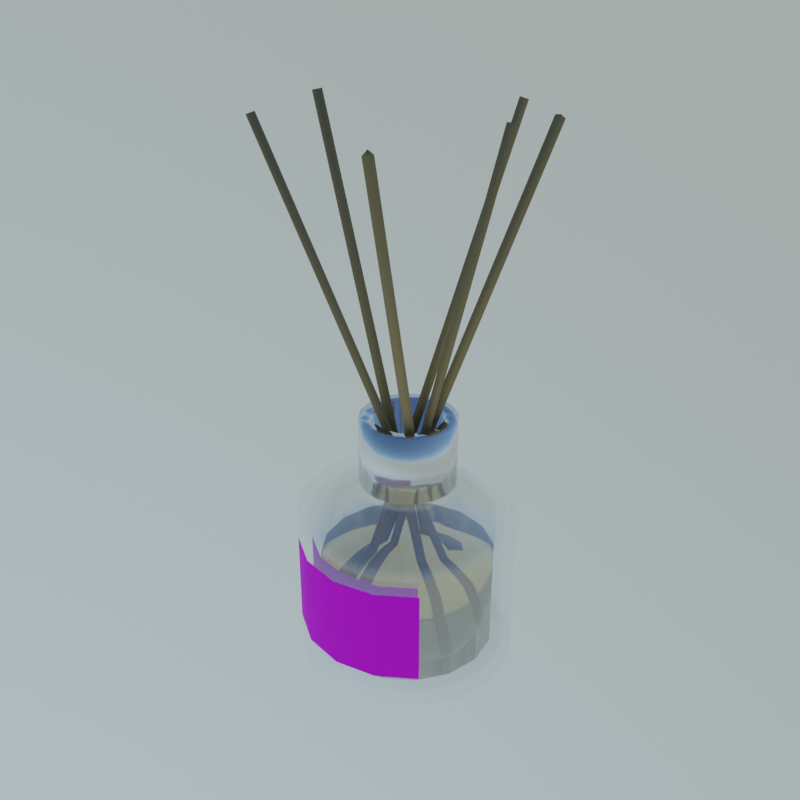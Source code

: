 # Source: aroma-reed-diffuser.blend  (saved by Blender 5.1.29; exported with 4.5.12 LTS)
import bpy
from mathutils import Matrix  # noqa: F401  (used for matrix-valued properties, if any)

bpy.ops.wm.read_factory_settings(use_empty=True)
scene = bpy.context.scene
scene.name = 'Scene'

# ---- collections
col_collection = bpy.data.collections.new('Collection'); scene.collection.children.link(col_collection)

# ---- images (referenced by path relative to the original .blend; pixels are not part of the script)
import os
ASSET_DIR = os.environ.get("B2B_ASSET_DIR", "")  # directory of the original .blend (textures are referenced by path, not embedded)
HERE = os.path.dirname(os.path.abspath(__file__))  # packed textures are extracted next to this script under _unpacked/

def load_image(name, relpath, width, height, colorspace="sRGB"):
    """Load a texture the original file referenced (path relative to the .blend, or extracted next to this script)."""
    p = next((c for c in (os.path.join(HERE, relpath), os.path.join(ASSET_DIR, relpath)) if relpath and os.path.exists(c)), "")
    if p:
        img = bpy.data.images.load(p, check_existing=True)
        img.name = name
    else:  # same state as the original file: an image datablock whose file is absent (Cycles renders it pink)
        img = bpy.data.images.new(name, width, height)
        img.source = "FILE"
        img.filepath = "//" + (relpath or name)
    img.colorspace_settings.name = colorspace
    return img
img_label_png = load_image('label.png', 'textures/label.png', 1024, 1024, 'sRGB')

# ---- materials (node trees are filled in below, after node groups)
mat_x_bottle__glass = bpy.data.materials.new('__X_BOTTLE__Glass')
mat_material_001 = bpy.data.materials.new('Material.001')
mat_label = bpy.data.materials.new('Label')
mat_x_oil__material = bpy.data.materials.new('__X_OIL__Material')
mat_material_002 = bpy.data.materials.new('Material.002')

# ---- material node trees
mat_x_bottle__glass.use_nodes = True; mat_x_bottle__glass.node_tree.nodes.clear()
_N = mat_x_bottle__glass.node_tree.nodes; _L = mat_x_bottle__glass.node_tree.links
n0 = _N.new('ShaderNodeBsdfPrincipled'); n0.name = 'Principled BSDF'; n0.location = (-200, 100)
n0.inputs[0].default_value = (1.0, 1.0, 1.0, 1.0)
n0.inputs[1].default_value = 0.7
n0.inputs[2].default_value = 0.0
n0.inputs[4].default_value = 0.2
n1 = _N.new('ShaderNodeOutputMaterial'); n1.name = 'Material Output'; n1.location = (200, 100)
_L.new(n0.outputs[0], n1.inputs[0])
n1.is_active_output = True
mat_material_001.use_nodes = True; mat_material_001.node_tree.nodes.clear()
_N = mat_material_001.node_tree.nodes; _L = mat_material_001.node_tree.links
n0 = _N.new('ShaderNodeBsdfPrincipled'); n0.name = 'Principled BSDF'; n0.location = (-200, 100)
n0.inputs[1].default_value = 1.0
n0.inputs[2].default_value = 0.1
n1 = _N.new('ShaderNodeOutputMaterial'); n1.name = 'Material Output'; n1.location = (200, 100)
_L.new(n0.outputs[0], n1.inputs[0])
n1.is_active_output = True
mat_label.use_nodes = True; mat_label.node_tree.nodes.clear()
_N = mat_label.node_tree.nodes; _L = mat_label.node_tree.links
n0 = _N.new('ShaderNodeBsdfPrincipled'); n0.name = 'Principled BSDF'; n0.location = (-200, 100)
n0.inputs[2].default_value = 1.0
n1 = _N.new('ShaderNodeOutputMaterial'); n1.name = 'Material Output'; n1.location = (200, 100)
n2 = _N.new('ShaderNodeTexImage'); n2.name = 'Image Texture'; n2.location = (-490, 80)
n2.image = img_label_png
_L.new(n0.outputs[0], n1.inputs[0])
_L.new(n2.outputs[0], n0.inputs[0])
n1.is_active_output = True
mat_x_oil__material.use_nodes = True; mat_x_oil__material.node_tree.nodes.clear()
_N = mat_x_oil__material.node_tree.nodes; _L = mat_x_oil__material.node_tree.links
n0 = _N.new('ShaderNodeBsdfPrincipled'); n0.name = 'Principled BSDF'; n0.location = (-200, 100)
n0.inputs[0].default_value = (0.8, 0.6344, 0.252, 1.0)
n0.inputs[2].default_value = 0.0
n0.inputs[3].default_value = 1.48
n0.inputs[18].default_value = 1.0
n1 = _N.new('ShaderNodeOutputMaterial'); n1.name = 'Material Output'; n1.location = (200, 100)
_L.new(n0.outputs[0], n1.inputs[0])
n1.is_active_output = True
mat_material_002.use_nodes = True; mat_material_002.node_tree.nodes.clear()
_N = mat_material_002.node_tree.nodes; _L = mat_material_002.node_tree.links
n0 = _N.new('ShaderNodeBsdfPrincipled'); n0.name = 'Principled BSDF'; n0.location = (-200, 100)
n0.inputs[0].default_value = (0.3583, 0.2404, 0.1014, 1.0)
n0.inputs[2].default_value = 1.0
n1 = _N.new('ShaderNodeOutputMaterial'); n1.name = 'Material Output'; n1.location = (200, 100)
_L.new(n0.outputs[0], n1.inputs[0])
n1.is_active_output = True

# ---- world
world_world = bpy.data.worlds.new('World'); scene.world = world_world
world_world.use_nodes = True; world_world.node_tree.nodes.clear()
_N = world_world.node_tree.nodes; _L = world_world.node_tree.links
n0 = _N.new('ShaderNodeOutputWorld'); n0.name = 'World Output'; n0.location = (300, 300)
n1 = _N.new('ShaderNodeBackground'); n1.name = 'Background'; n1.location = (10, 300)
n1.inputs[1].default_value = 2.6
n2 = _N.new('ShaderNodeTexSky'); n2.name = 'Sky Texture'; n2.location = (-190, 280)
n2.sky_type = 'HOSEK_WILKIE'
n2.sun_direction = (0.3857, 0.2857, 0.8773)
n2.turbidity = 1.0
n2.sun_elevation = 1.571
_L.new(n1.outputs[0], n0.inputs[0])
_L.new(n2.outputs[0], n1.inputs[0])
n0.is_active_output = True
world_world.color = (0.05088, 0.05088, 0.05088)
world_world.use_sun_shadow = False
world_world.sun_shadow_jitter_overblur = 0.0

# ---- meshes
me_cylinder = bpy.data.meshes.new('Cylinder')
me_cylinder.from_pydata([(0.0, 0.04, -0.03), (0.0, 0.04, 0.03), (0.01531, 0.03696, -0.03), (0.01531, 0.03696, 0.03), (0.02828, 0.02828, -0.03), (0.02828, 0.02828, 0.03), (0.03696, 0.01531, -0.03), (0.03696, 0.01531, 0.03), (0.04, 0.0, -0.03), (0.04, 0.0, 0.03), (0.03696, -0.01531, -0.03), (0.03696, -0.01531, 0.03), (0.02828, -0.02828, -0.03), (0.02828, -0.02828, 0.03), (0.01531, -0.03696, -0.03), (0.01531, -0.03696, 0.03), (0.0, -0.04, -0.03), (0.0, -0.04, 0.03), (-0.01531, -0.03696, -0.03), (-0.01531, -0.03696, 0.03), (-0.02828, -0.02828, -0.03), (-0.02828, -0.02828, 0.03), (-0.03696, -0.01531, -0.03), (-0.03696, -0.01531, 0.03), (-0.04, 0.0, -0.03), (-0.04, 0.0, 0.03), (-0.03696, 0.01531, -0.03), (-0.03696, 0.01531, 0.03), (-0.02828, 0.02828, -0.03), (-0.02828, 0.02828, 0.03), (-0.01531, 0.03696, -0.03), (-0.01531, 0.03696, 0.03), (0.006123, 0.01478, 0.035), (7.276e-11, 0.016, 0.035), (0.01131, 0.01131, 0.035), (0.01478, 0.006123, 0.035), (0.016, 9.895e-11, 0.035), (0.01478, -0.006123, 0.035), (0.01131, -0.01131, 0.035), (0.006123, -0.01478, 0.035), (7.276e-11, -0.016, 0.035), (-0.006123, -0.01478, 0.035), (-0.01131, -0.01131, 0.035), (-0.01478, -0.006123, 0.035), (-0.016, 9.895e-11, 0.035), (-0.01478, 0.006123, 0.035), (-0.01131, 0.01131, 0.035), (-0.006123, 0.01478, 0.035), (0.01245, 0.01245, 0.04), (-0.006735, -0.01626, 0.04), (0.006735, 0.01626, 0.04), (8.906e-11, 0.0176, 0.04), (8.906e-11, -0.0176, 0.04), (-0.006735, 0.01626, 0.04), (0.006735, -0.01626, 0.04), (-0.01245, 0.01245, 0.04), (0.01245, -0.01245, 0.04), (-0.01626, 0.006735, 0.04), (0.01626, -0.006735, 0.04), (-0.0176, 9.895e-11, 0.04), (0.0176, 9.895e-11, 0.04), (0.01626, 0.006735, 0.04), (-0.01626, -0.006735, 0.04), (-0.01245, -0.01245, 0.04), (-0.01131, -0.01131, 0.04), (-0.01478, -0.006123, 0.04), (0.01478, 0.006123, 0.04), (0.016, 9.895e-11, 0.04), (-0.016, 9.895e-11, 0.04), (0.01478, -0.006123, 0.04), (-0.01478, 0.006123, 0.04), (0.01131, -0.01131, 0.04), (-0.01131, 0.01131, 0.04), (0.006123, -0.01478, 0.04), (-0.006123, 0.01478, 0.04), (7.276e-11, -0.016, 0.04), (7.276e-11, 0.016, 0.04), (0.006123, 0.01478, 0.04), (-0.006123, -0.01478, 0.04), (0.01131, 0.01131, 0.04), (0.01245, 0.01245, 0.065), (-0.006735, -0.01626, 0.065), (0.006735, 0.01626, 0.065), (8.906e-11, 0.0176, 0.065), (8.906e-11, -0.0176, 0.065), (-0.006735, 0.01626, 0.065), (0.006735, -0.01626, 0.065), (-0.01245, 0.01245, 0.065), (0.01245, -0.01245, 0.065), (-0.01626, 0.006735, 0.065), (0.01626, -0.006735, 0.065), (-0.0176, 9.895e-11, 0.065), (0.0176, 9.895e-11, 0.065), (0.01626, 0.006735, 0.065), (-0.01626, -0.006735, 0.065), (-0.01245, -0.01245, 0.065), (0.0, 0.04, -0.0175), (0.0, 0.04, 0.0175), (0.01531, 0.03696, 0.0175), (0.01531, 0.03696, -0.0175), (0.02828, 0.02828, 0.0175), (0.02828, 0.02828, -0.0175), (0.03696, 0.01531, 0.0175), (0.03696, 0.01531, -0.0175), (0.04, 0.0, 0.0175), (0.04, 0.0, -0.0175), (0.03696, -0.01531, 0.0175), (0.03696, -0.01531, -0.0175), (0.02828, -0.02828, 0.0175), (0.02828, -0.02828, -0.0175), (0.01531, -0.03696, 0.0175), (0.01531, -0.03696, -0.0175), (0.0, -0.04, 0.0175), (0.0, -0.04, -0.0175), (-0.01531, -0.03696, 0.0175), (-0.01531, -0.03696, -0.0175), (-0.02828, -0.02828, 0.0175), (-0.02828, -0.02828, -0.0175), (-0.03696, -0.01531, 0.0175), (-0.03696, -0.01531, -0.0175), (-0.04, 0.0, 0.0175), (-0.04, 0.0, -0.0175), (-0.03696, 0.01531, 0.0175), (-0.03696, 0.01531, -0.0175), (-0.02828, 0.02828, 0.0175), (-0.02828, 0.02828, -0.0175), (-0.01531, 0.03696, 0.0175), (-0.01531, 0.03696, -0.0175)], [], [(97, 1, 3, 98), (98, 3, 5, 100), (100, 5, 7, 102), (102, 7, 9, 104), (104, 9, 11, 106), (106, 11, 13, 108), (108, 13, 15, 110), (110, 15, 17, 112), (112, 17, 19, 114), (114, 19, 21, 116), (116, 21, 23, 118), (118, 23, 25, 120), (120, 25, 27, 122), (122, 27, 29, 124), (7, 5, 34, 35), (124, 29, 31, 126), (126, 31, 1, 97), (0, 2, 4, 6, 8, 10, 12, 14, 16, 18, 20, 22, 24, 26, 28, 30), (78, 75, 52, 49), (17, 15, 39, 40), (3, 1, 33, 32), (27, 25, 44, 45), (13, 11, 37, 38), (23, 21, 42, 43), (1, 31, 47, 33), (9, 7, 35, 36), (19, 17, 40, 41), (29, 27, 45, 46), (5, 3, 32, 34), (15, 13, 38, 39), (25, 23, 43, 44), (11, 9, 36, 37), (21, 19, 41, 42), (31, 29, 46, 47), (67, 66, 61, 60), (71, 69, 58, 56), (75, 73, 54, 52), (79, 77, 50, 48), (68, 65, 62, 59), (72, 70, 57, 55), (77, 76, 51, 50), (64, 78, 49, 63), (69, 67, 60, 58), (73, 71, 56, 54), (66, 79, 48, 61), (76, 74, 53, 51), (65, 64, 63, 62), (70, 68, 59, 57), (74, 72, 55, 53), (35, 34, 79, 66), (42, 41, 78, 64), (34, 32, 77, 79), (41, 40, 75, 78), (33, 47, 74, 76), (32, 33, 76, 77), (40, 39, 73, 75), (47, 46, 72, 74), (39, 38, 71, 73), (46, 45, 70, 72), (38, 37, 69, 71), (45, 44, 68, 70), (37, 36, 67, 69), (44, 43, 65, 68), (36, 35, 66, 67), (43, 42, 64, 65), (52, 54, 86, 84), (61, 48, 80, 93), (51, 53, 85, 83), (59, 62, 94, 91), (50, 51, 83, 82), (48, 50, 82, 80), (60, 61, 93, 92), (49, 52, 84, 81), (55, 57, 89, 87), (57, 59, 91, 89), (58, 60, 92, 90), (56, 58, 90, 88), (63, 49, 81, 95), (53, 55, 87, 85), (54, 56, 88, 86), (62, 63, 95, 94), (30, 127, 96, 0), (127, 126, 97, 96), (28, 125, 127, 30), (125, 124, 126, 127), (26, 123, 125, 28), (123, 122, 124, 125), (24, 121, 123, 26), (121, 120, 122, 123), (22, 119, 121, 24), (119, 118, 120, 121), (20, 117, 119, 22), (117, 116, 118, 119), (18, 115, 117, 20), (115, 114, 116, 117), (16, 113, 115, 18), (113, 112, 114, 115), (14, 111, 113, 16), (111, 110, 112, 113), (12, 109, 111, 14), (109, 108, 110, 111), (10, 107, 109, 12), (107, 106, 108, 109), (8, 105, 107, 10), (105, 104, 106, 107), (6, 103, 105, 8), (103, 102, 104, 105), (4, 101, 103, 6), (101, 100, 102, 103), (2, 99, 101, 4), (99, 98, 100, 101), (0, 96, 99, 2), (96, 97, 98, 99)])
me_cylinder.polygons.foreach_set('use_smooth', [True] * 113)
me_cylinder.polygons.foreach_set('material_index', [0, 0, 0, 0, 0, 0, 0, 0, 0, 0, 0, 0, 0, 0, 0, 0, 0, 0, 0, 0, 0, 0, 0, 0, 0, 0, 0, 0, 0, 0, 0, 0, 0, 0, 0, 0, 0, 0, 0, 0, 0, 0, 0, 0, 0, 0, 0, 0, 0, 0, 0, 0, 0, 0, 0, 0, 0, 0, 0, 0, 0, 0, 0, 0, 0, 1, 1, 1, 1, 1, 1, 1, 1, 1, 1, 1, 1, 1, 1, 1, 1, 0, 0, 0, 0, 0, 0, 0, 0, 0, 0, 0, 0, 0, 2, 0, 2, 0, 2, 0, 2, 0, 0, 0, 0, 0, 0, 0, 0, 0, 0, 0, 0])
_uv = me_cylinder.uv_layers.new(name='UVMap')
_uv.uv.foreach_set('vector', [1.0, 0.8333, 1.0, 1.0, 0.9375, 1.0, 0.9375, 0.8333, 0.9375, 0.8333, 0.9375, 1.0, 0.875, 1.0, 0.875, 0.8333, 0.875, 0.8333, 0.875, 1.0, 0.8125, 1.0, 0.8125, 0.8333, 0.8125, 0.8333, 0.8125, 1.0, 0.75, 1.0, 0.75, 0.8333, 0.75, 0.8333, 0.75, 1.0, 0.6875, 1.0, 0.6875, 0.8333, 0.6875, 0.8333, 0.6875, 1.0, 0.625, 1.0, 0.625, 0.8333, 0.625, 0.8333, 0.625, 1.0, 0.5625, 1.0, 0.5625, 0.8333, 0.5625, 0.8333, 0.5625, 1.0, 0.5, 1.0, 0.5, 0.8333, 0.5, 0.8333, 0.5, 1.0, 0.4375, 1.0, 0.4375, 0.8333, 0.4375, 0.8333, 0.4375, 1.0, 0.375, 1.0, 0.375, 0.8333, 0.375, 0.8333, 0.375, 1.0, 0.3125, 1.0, 0.3125, 0.8333, 0.3125, 0.8333, 0.3125, 1.0, 0.25, 1.0, 0.25, 0.8333, 0.25, 0.8333, 0.25, 1.0, 0.1875, 1.0, 0.1875, 0.8333, 0.1875, 0.8333, 0.1875, 1.0, 0.125, 1.0, 0.125, 0.8333, 0.8125, 1.0, 0.875, 1.0, 0.875, 1.0, 0.8125, 1.0, 0.125, 0.8333, 0.125, 1.0, 0.0625, 1.0, 0.0625, 0.8333, 0.0625, 0.8333, 0.0625, 1.0, 0.0, 1.0, 0.0, 0.8333, 0.75, 0.49, 0.8418, 0.4717, 0.9197, 0.4197, 0.9717, 0.3418, 0.99, 0.25, 0.9717, 0.1582, 0.9197, 0.08029, 0.8418, 0.02827, 0.75, 0.01, 0.6582, 0.02827, 0.5803, 0.08029, 0.5283, 0.1582, 0.51, 0.25, 0.5283, 0.3418, 0.5803, 0.4197, 0.6582, 0.4717, 0.4375, 1.0, 0.5, 1.0, 0.5, 1.0, 0.4375, 1.0, 0.5, 1.0, 0.5625, 1.0, 0.5625, 1.0, 0.5, 1.0, 0.9375, 1.0, 1.0, 1.0, 1.0, 1.0, 0.9375, 1.0, 0.1875, 1.0, 0.25, 1.0, 0.25, 1.0, 0.1875, 1.0, 0.625, 1.0, 0.6875, 1.0, 0.6875, 1.0, 0.625, 1.0, 0.3125, 1.0, 0.375, 1.0, 0.375, 1.0, 0.3125, 1.0, 0.0, 1.0, 0.0625, 1.0, 0.0625, 1.0, 0.0, 1.0, 0.75, 1.0, 0.8125, 1.0, 0.8125, 1.0, 0.75, 1.0, 0.4375, 1.0, 0.5, 1.0, 0.5, 1.0, 0.4375, 1.0, 0.125, 1.0, 0.1875, 1.0, 0.1875, 1.0, 0.125, 1.0, 0.875, 1.0, 0.9375, 1.0, 0.9375, 1.0, 0.875, 1.0, 0.5625, 1.0, 0.625, 1.0, 0.625, 1.0, 0.5625, 1.0, 0.25, 1.0, 0.3125, 1.0, 0.3125, 1.0, 0.25, 1.0, 0.6875, 1.0, 0.75, 1.0, 0.75, 1.0, 0.6875, 1.0, 0.375, 1.0, 0.4375, 1.0, 0.4375, 1.0, 0.375, 1.0, 0.0625, 1.0, 0.125, 1.0, 0.125, 1.0, 0.0625, 1.0, 0.75, 1.0, 0.8125, 1.0, 0.8125, 1.0, 0.75, 1.0, 0.625, 1.0, 0.6875, 1.0, 0.6875, 1.0, 0.625, 1.0, 0.5, 1.0, 0.5625, 1.0, 0.5625, 1.0, 0.5, 1.0, 0.875, 1.0, 0.9375, 1.0, 0.9375, 1.0, 0.875, 1.0, 0.25, 1.0, 0.3125, 1.0, 0.3125, 1.0, 0.25, 1.0, 0.125, 1.0, 0.1875, 1.0, 0.1875, 1.0, 0.125, 1.0, 0.9375, 1.0, 1.0, 1.0, 1.0, 1.0, 0.9375, 1.0, 0.375, 1.0, 0.4375, 1.0, 0.4375, 1.0, 0.375, 1.0, 0.6875, 1.0, 0.75, 1.0, 0.75, 1.0, 0.6875, 1.0, 0.5625, 1.0, 0.625, 1.0, 0.625, 1.0, 0.5625, 1.0, 0.8125, 1.0, 0.875, 1.0, 0.875, 1.0, 0.8125, 1.0, 0.0, 1.0, 0.0625, 1.0, 0.0625, 1.0, 0.0, 1.0, 0.3125, 1.0, 0.375, 1.0, 0.375, 1.0, 0.3125, 1.0, 0.1875, 1.0, 0.25, 1.0, 0.25, 1.0, 0.1875, 1.0, 0.0625, 1.0, 0.125, 1.0, 0.125, 1.0, 0.0625, 1.0, 0.8125, 1.0, 0.875, 1.0, 0.875, 1.0, 0.8125, 1.0, 0.375, 1.0, 0.4375, 1.0, 0.4375, 1.0, 0.375, 1.0, 0.875, 1.0, 0.9375, 1.0, 0.9375, 1.0, 0.875, 1.0, 0.4375, 1.0, 0.5, 1.0, 0.5, 1.0, 0.4375, 1.0, 0.0, 1.0, 0.0625, 1.0, 0.0625, 1.0, 0.0, 1.0, 0.9375, 1.0, 1.0, 1.0, 1.0, 1.0, 0.9375, 1.0, 0.5, 1.0, 0.5625, 1.0, 0.5625, 1.0, 0.5, 1.0, 0.0625, 1.0, 0.125, 1.0, 0.125, 1.0, 0.0625, 1.0, 0.5625, 1.0, 0.625, 1.0, 0.625, 1.0, 0.5625, 1.0, 0.125, 1.0, 0.1875, 1.0, 0.1875, 1.0, 0.125, 1.0, 0.625, 1.0, 0.6875, 1.0, 0.6875, 1.0, 0.625, 1.0, 0.1875, 1.0, 0.25, 1.0, 0.25, 1.0, 0.1875, 1.0, 0.6875, 1.0, 0.75, 1.0, 0.75, 1.0, 0.6875, 1.0, 0.25, 1.0, 0.3125, 1.0, 0.3125, 1.0, 0.25, 1.0, 0.75, 1.0, 0.8125, 1.0, 0.8125, 1.0, 0.75, 1.0, 0.3125, 1.0, 0.375, 1.0, 0.375, 1.0, 0.3125, 1.0, 0.5, 1.0, 0.5625, 1.0, 0.5625, 1.0, 0.5, 1.0, 0.8125, 1.0, 0.875, 1.0, 0.875, 1.0, 0.8125, 1.0, 0.0, 1.0, 0.0625, 1.0, 0.0625, 1.0, 0.0, 1.0, 0.25, 1.0, 0.3125, 1.0, 0.3125, 1.0, 0.25, 1.0, 0.9375, 1.0, 1.0, 1.0, 1.0, 1.0, 0.9375, 1.0, 0.875, 1.0, 0.9375, 1.0, 0.9375, 1.0, 0.875, 1.0, 0.75, 1.0, 0.8125, 1.0, 0.8125, 1.0, 0.75, 1.0, 0.4375, 1.0, 0.5, 1.0, 0.5, 1.0, 0.4375, 1.0, 0.125, 1.0, 0.1875, 1.0, 0.1875, 1.0, 0.125, 1.0, 0.1875, 1.0, 0.25, 1.0, 0.25, 1.0, 0.1875, 1.0, 0.6875, 1.0, 0.75, 1.0, 0.75, 1.0, 0.6875, 1.0, 0.625, 1.0, 0.6875, 1.0, 0.6875, 1.0, 0.625, 1.0, 0.375, 1.0, 0.4375, 1.0, 0.4375, 1.0, 0.375, 1.0, 0.0625, 1.0, 0.125, 1.0, 0.125, 1.0, 0.0625, 1.0, 0.5625, 1.0, 0.625, 1.0, 0.625, 1.0, 0.5625, 1.0, 0.3125, 1.0, 0.375, 1.0, 0.375, 1.0, 0.3125, 1.0, 0.0625, 0.5, 0.0625, 0.6667, 0.0, 0.6667, 0.0, 0.5, 0.0625, 0.6667, 0.0625, 0.8333, 0.0, 0.8333, 0.0, 0.6667, 0.125, 0.5, 0.125, 0.6667, 0.0625, 0.6667, 0.0625, 0.5, 0.125, 0.6667, 0.125, 0.8333, 0.0625, 0.8333, 0.0625, 0.6667, 0.1875, 0.5, 0.1875, 0.6667, 0.125, 0.6667, 0.125, 0.5, 0.1875, 0.6667, 0.1875, 0.8333, 0.125, 0.8333, 0.125, 0.6667, 0.25, 0.5, 0.25, 0.6667, 0.1875, 0.6667, 0.1875, 0.5, 0.25, 0.6667, 0.25, 0.8333, 0.1875, 0.8333, 0.1875, 0.6667, 0.3125, 0.5, 0.3125, 0.6667, 0.25, 0.6667, 0.25, 0.5, 0.3125, 0.6667, 0.3125, 0.8333, 0.25, 0.8333, 0.25, 0.6667, 0.375, 0.5, 0.375, 0.6667, 0.3125, 0.6667, 0.3125, 0.5, 0.375, 0.6667, 0.375, 0.8333, 0.3125, 0.8333, 0.3125, 0.6667, 0.4375, 0.5, 0.4375, 0.6667, 0.375, 0.6667, 0.375, 0.5, 0.25, 0.2197, 0.25, 0.7803, 7.486e-05, 0.7803, 7.48e-05, 0.2197, 0.5, 0.5, 0.5, 0.6667, 0.4375, 0.6667, 0.4375, 0.5, 0.5, 0.2197, 0.5, 0.7803, 0.25, 0.7803, 0.25, 0.2197, 0.5625, 0.5, 0.5625, 0.6667, 0.5, 0.6667, 0.5, 0.5, 0.75, 0.2197, 0.75, 0.7803, 0.5, 0.7803, 0.5, 0.2197, 0.625, 0.5, 0.625, 0.6667, 0.5625, 0.6667, 0.5625, 0.5, 0.9999, 0.2197, 0.9999, 0.7803, 0.75, 0.7803, 0.75, 0.2197, 0.6875, 0.5, 0.6875, 0.6667, 0.625, 0.6667, 0.625, 0.5, 0.6875, 0.6667, 0.6875, 0.8333, 0.625, 0.8333, 0.625, 0.6667, 0.75, 0.5, 0.75, 0.6667, 0.6875, 0.6667, 0.6875, 0.5, 0.75, 0.6667, 0.75, 0.8333, 0.6875, 0.8333, 0.6875, 0.6667, 0.8125, 0.5, 0.8125, 0.6667, 0.75, 0.6667, 0.75, 0.5, 0.8125, 0.6667, 0.8125, 0.8333, 0.75, 0.8333, 0.75, 0.6667, 0.875, 0.5, 0.875, 0.6667, 0.8125, 0.6667, 0.8125, 0.5, 0.875, 0.6667, 0.875, 0.8333, 0.8125, 0.8333, 0.8125, 0.6667, 0.9375, 0.5, 0.9375, 0.6667, 0.875, 0.6667, 0.875, 0.5, 0.9375, 0.6667, 0.9375, 0.8333, 0.875, 0.8333, 0.875, 0.6667, 1.0, 0.5, 1.0, 0.6667, 0.9375, 0.6667, 0.9375, 0.5, 1.0, 0.6667, 1.0, 0.8333, 0.9375, 0.8333, 0.9375, 0.6667])
me_cylinder.materials.append(mat_x_bottle__glass)
me_cylinder.materials.append(mat_material_001)
me_cylinder.materials.append(mat_label)
me_cylinder.update()
me_cylinder_001 = bpy.data.meshes.new('Cylinder.001')
me_cylinder_001.from_pydata([(0.0, 0.032, -0.02), (0.0, 0.032, 0.015), (0.01225, 0.02956, -0.02), (0.01225, 0.02956, 0.015), (0.02263, 0.02263, -0.02), (0.02263, 0.02263, 0.015), (0.02956, 0.01225, -0.02), (0.02956, 0.01225, 0.015), (0.032, 0.0, -0.02), (0.032, 0.0, 0.015), (0.02956, -0.01225, -0.02), (0.02956, -0.01225, 0.015), (0.02263, -0.02263, -0.02), (0.02263, -0.02263, 0.015), (0.01225, -0.02956, -0.02), (0.01225, -0.02956, 0.015), (0.0, -0.032, -0.02), (0.0, -0.032, 0.015), (-0.01225, -0.02956, -0.02), (-0.01225, -0.02956, 0.015), (-0.02263, -0.02263, -0.02), (-0.02263, -0.02263, 0.015), (-0.02956, -0.01225, -0.02), (-0.02956, -0.01225, 0.015), (-0.032, 0.0, -0.02), (-0.032, 0.0, 0.015), (-0.02956, 0.01225, -0.02), (-0.02956, 0.01225, 0.015), (-0.02263, 0.02263, -0.02), (-0.02263, 0.02263, 0.015), (-0.01225, 0.02956, -0.02), (-0.01225, 0.02956, 0.015)], [], [(0, 1, 3, 2), (2, 3, 5, 4), (4, 5, 7, 6), (6, 7, 9, 8), (8, 9, 11, 10), (10, 11, 13, 12), (12, 13, 15, 14), (14, 15, 17, 16), (16, 17, 19, 18), (18, 19, 21, 20), (20, 21, 23, 22), (22, 23, 25, 24), (24, 25, 27, 26), (26, 27, 29, 28), (3, 1, 31, 29, 27, 25, 23, 21, 19, 17, 15, 13, 11, 9, 7, 5), (28, 29, 31, 30), (30, 31, 1, 0), (0, 2, 4, 6, 8, 10, 12, 14, 16, 18, 20, 22, 24, 26, 28, 30)])
me_cylinder_001.polygons.foreach_set('use_smooth', [True] * 18)
me_cylinder_001.materials.append(mat_x_oil__material)
me_cylinder_001.update()
me_cylinder_002 = bpy.data.meshes.new('Cylinder.002')
me_cylinder_002.from_pydata([(0.0, 0.002, -0.1), (0.0, 0.002, 0.1), (0.001732, -0.001, -0.1), (0.001732, -0.001, 0.1), (-0.001732, -0.001, -0.1), (-0.001732, -0.001, 0.1)], [], [(0, 1, 3, 2), (2, 3, 5, 4), (3, 1, 5), (4, 5, 1, 0), (0, 2, 4)])
me_cylinder_002.polygons.foreach_set('use_smooth', [True] * 5)
me_cylinder_002.materials.append(mat_material_002)
me_cylinder_002.update()

# ---- objects
ob_x_bottle__bottle = bpy.data.objects.new('__X_BOTTLE__bottle', me_cylinder)
ob_x_oil__oil = bpy.data.objects.new('__X_OIL__Oil', me_cylinder_001)
ob_stick = bpy.data.objects.new('Stick', me_cylinder_002)
ob_stick_001 = bpy.data.objects.new('Stick.001', me_cylinder_002)
ob_stick_002 = bpy.data.objects.new('Stick.002', me_cylinder_002)
ob_stick_003 = bpy.data.objects.new('Stick.003', me_cylinder_002)
ob_stick_004 = bpy.data.objects.new('Stick.004', me_cylinder_002)
ob_stick_005 = bpy.data.objects.new('Stick.005', me_cylinder_002)

# ---- transforms, parenting, visibility, modifiers, constraints
ob_x_bottle__bottle.location = (0.0, 0.0, 0.03)
_m = ob_x_bottle__bottle.modifiers.new('Solidify', 'SOLIDIFY')
_m.thickness = 0.005
_m = ob_x_bottle__bottle.modifiers.new('Bevel', 'BEVEL')
_m.width = 0.005
_m.width_pct = 0.005
_m.limit_method = 'WEIGHT'
ob_x_oil__oil.location = (0.0, 0.0, 0.025)
ob_stick.location = (0.0118, 0.0, 0.1052)
ob_stick.rotation_euler = (0.0, 0.2653, 0.0)
ob_stick_001.location = (0.008986, 0.009575, 0.1052)
ob_stick_001.rotation_euler = (0.01186, 0.3343, 0.5291)
ob_stick_002.location = (-0.01238, 0.0, 0.1052)
ob_stick_002.rotation_euler = (-0.009798, 0.3175, 2.962)
ob_stick_003.location = (-0.009008, -0.009767, 0.1052)
ob_stick_003.rotation_euler = (-0.03935, 0.3783, 3.54)
ob_stick_004.location = (0.0008976, 0.009575, 0.1052)
ob_stick_004.rotation_euler = (0.01186, 0.3343, 1.172)
ob_stick_005.location = (0.007445, -0.01041, 0.1052)
ob_stick_005.rotation_euler = (-0.06875, 0.3499, -1.384)

# ---- collection membership
col_collection.objects.link(ob_x_bottle__bottle)
col_collection.objects.link(ob_x_oil__oil)
col_collection.objects.link(ob_stick)
col_collection.objects.link(ob_stick_001)
col_collection.objects.link(ob_stick_002)
col_collection.objects.link(ob_stick_003)
col_collection.objects.link(ob_stick_004)
col_collection.objects.link(ob_stick_005)

# ---- scene / render settings (as saved in the file)
scene.frame_start = 1; scene.frame_end = 250; scene.frame_set(0)
scene.render.engine = 'CYCLES'
scene.render.image_settings.file_format = 'OPEN_EXR'
scene.render.image_settings.color_mode = 'RGB'
scene.render.image_settings.color_depth = '32'
scene.render.image_settings.compression = 100
scene.render.resolution_x = 2000
scene.render.resolution_y = 2000
scene.render.resolution_percentage = 150
scene.render.fps = 60
scene.render.use_border = True
scene.render.bake_bias = 0.0
scene.render.bake_samples = 0
scene.render.use_persistent_data = True
scene.cycles.use_denoising = False
scene.cycles.samples = 256
scene.cycles.scrambling_distance = 0.7
scene.cycles.max_bounces = 8
scene.cycles.diffuse_bounces = 8
scene.cycles.glossy_bounces = 8
scene.cycles.transmission_bounces = 8
scene.cycles.volume_bounces = 8
scene.cycles.sample_clamp_direct = 30.0
scene.cycles.sample_clamp_indirect = 30.0
scene.cycles.use_auto_tile = False
scene.eevee.taa_samples = 32
scene.eevee.taa_render_samples = 128
scene.eevee.use_raytracing = True
scene.view_settings.view_transform = 'Filmic'
bpy.context.view_layer.update()

# ---- added for rendering (the .blend has no active camera): camera
cam_auto = bpy.data.cameras.new('AutoCamera')
cam_auto.lens = 50.0
cam_auto.sensor_width = 36.0
cam_auto.clip_end = 1000.0
ob_auto_camera = bpy.data.objects.new('AutoCamera', cam_auto)
scene.collection.objects.link(ob_auto_camera)
ob_auto_camera.location = (0.215461, -0.26315, 0.275539)
ob_auto_camera.rotation_euler = (1.09748, -7.21219e-08, 0.694738)
scene.camera = ob_auto_camera
bpy.context.view_layer.update()
